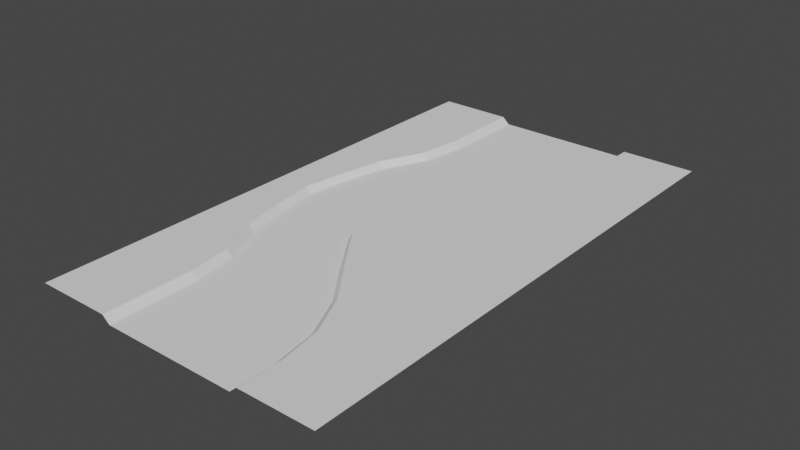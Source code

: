 # Source: level002.blend  (saved by Blender 3.2.14; exported with 4.5.12 LTS)
import bpy
from mathutils import Matrix  # noqa: F401  (used for matrix-valued properties, if any)

bpy.ops.wm.read_factory_settings(use_empty=True)
scene = bpy.context.scene
scene.name = 'Scene'

# ---- collections
col_collection = bpy.data.collections.new('Collection'); scene.collection.children.link(col_collection)

# ---- world
world_world = bpy.data.worlds.new('World'); scene.world = world_world
world_world.use_nodes = True; world_world.node_tree.nodes.clear()
_N = world_world.node_tree.nodes; _L = world_world.node_tree.links
n0 = _N.new('ShaderNodeOutputWorld'); n0.name = 'World Output'; n0.location = (300, 300)
n1 = _N.new('ShaderNodeBackground'); n1.name = 'Background'; n1.location = (10, 300)
n1.inputs[0].default_value = (0.05088, 0.05088, 0.05088, 1.0)
_L.new(n1.outputs[0], n0.inputs[0])
n0.is_active_output = True
world_world.color = (0.05088, 0.05088, 0.05088)
world_world.use_sun_shadow = False
world_world.sun_shadow_jitter_overblur = 0.0

# ---- meshes
me_plane = bpy.data.meshes.new('Plane')
me_plane.from_pydata([(45.0, 160.0, 2.0), (-45.0, 160.0, 2.0), (45.0, 0.0, 2.0), (-45.0, 0.0, 2.0), (22.5, 160.0, 2.0), (-22.5, 160.0, 2.0), (-22.5, 0.0, 2.0), (22.5, 0.0, 2.0), (20.25, 160.0, 0.0), (20.25, 0.0, 0.0), (-20.25, 160.0, 0.0), (-20.25, 0.0, 0.0), (22.5, 146.7, 2.0), (20.37, 133.3, 2.0), (14.23, 120.0, 2.0), (4.311, 106.7, 2.0), (-5.152, 93.33, 2.0), (-7.152, 80.0, 2.0), (-5.152, 66.67, 2.0), (4.311, 53.33, 2.0), (14.23, 40.0, 2.0), (20.37, 26.67, 2.0), (22.5, 13.33, 2.0), (-22.5, 146.7, 2.0), (-22.38, 133.3, 2.0), (-24.24, 120.0, 2.0), (-30.32, 106.7, 2.0), (-32.85, 93.33, 2.0), (-34.85, 80.0, 2.0), (-32.85, 66.67, 2.0), (-30.32, 53.33, 2.0), (-24.24, 40.0, 2.0), (-22.38, 26.67, 2.0), (-22.5, 13.33, 2.0), (20.25, 146.7, 0.0), (18.23, 133.3, 0.0), (12.31, 120.0, 0.0), (2.58, 106.7, 0.0), (-6.537, 93.33, 0.0), (-8.537, 80.0, 0.0), (-6.537, 66.67, 0.0), (2.58, 53.33, 0.0), (12.31, 40.0, 0.0), (18.23, 26.67, 0.0), (20.25, 13.33, 0.0), (-20.25, 146.7, 0.0), (-20.24, 133.3, 0.0), (-22.32, 120.0, 0.0), (-28.59, 106.7, 0.0), (-31.47, 93.33, 0.0), (-33.47, 80.0, 0.0), (-31.47, 66.67, 0.0), (-28.59, 53.33, 0.0), (-22.32, 40.0, 0.0), (-20.24, 26.67, 0.0), (-20.25, 13.33, 0.0)], [], [(55, 33, 6, 11), (22, 44, 9, 7), (4, 8, 34, 12), (12, 34, 35, 13), (13, 35, 36, 14), (14, 36, 37, 15), (15, 37, 38, 16), (16, 38, 39, 17), (17, 39, 40, 18), (18, 40, 41, 19), (19, 41, 42, 20), (20, 42, 43, 21), (21, 43, 44, 22), (10, 5, 23, 45), (45, 23, 24, 46), (46, 24, 25, 47), (47, 25, 26, 48), (48, 26, 27, 49), (49, 27, 28, 50), (50, 28, 29, 51), (51, 29, 30, 52), (52, 30, 31, 53), (53, 31, 32, 54), (54, 32, 33, 55), (0, 4, 12, 13, 14, 15, 16, 17, 18, 19, 20, 21, 22, 7, 2), (5, 1, 3, 6, 33, 32, 31, 30, 29, 28, 27, 26, 25, 24, 23)])
_uv = me_plane.uv_layers.new(name='UVMap')
_uv.uv.foreach_set('vector', [0.625, 0.9167, 0.75, 0.9167, 0.75, 1.0, 0.625, 1.0, 0.25, 0.9167, 0.375, 0.9167, 0.375, 1.0, 0.25, 1.0, 0.25, 0.0, 0.375, 0.0, 0.375, 0.08333, 0.25, 0.08333, 0.25, 0.08333, 0.375, 0.08333, 0.375, 0.1667, 0.25, 0.1667, 0.25, 0.1667, 0.375, 0.1667, 0.375, 0.25, 0.25, 0.25, 0.25, 0.25, 0.375, 0.25, 0.375, 0.3333, 0.25, 0.3333, 0.25, 0.3333, 0.375, 0.3333, 0.375, 0.4167, 0.25, 0.4167, 0.25, 0.4167, 0.375, 0.4167, 0.375, 0.5, 0.25, 0.5, 0.25, 0.5, 0.375, 0.5, 0.375, 0.5833, 0.25, 0.5833, 0.25, 0.5833, 0.375, 0.5833, 0.375, 0.6667, 0.25, 0.6667, 0.25, 0.6667, 0.375, 0.6667, 0.375, 0.75, 0.25, 0.75, 0.25, 0.75, 0.375, 0.75, 0.375, 0.8333, 0.25, 0.8333, 0.25, 0.8333, 0.375, 0.8333, 0.375, 0.9167, 0.25, 0.9167, 0.625, 0.0, 0.75, 0.0, 0.75, 0.08333, 0.625, 0.08333, 0.625, 0.08333, 0.75, 0.08333, 0.75, 0.1667, 0.625, 0.1667, 0.625, 0.1667, 0.75, 0.1667, 0.75, 0.25, 0.625, 0.25, 0.625, 0.25, 0.75, 0.25, 0.75, 0.3333, 0.625, 0.3333, 0.625, 0.3333, 0.75, 0.3333, 0.75, 0.4167, 0.625, 0.4167, 0.625, 0.4167, 0.75, 0.4167, 0.75, 0.5, 0.625, 0.5, 0.625, 0.5, 0.75, 0.5, 0.75, 0.5833, 0.625, 0.5833, 0.625, 0.5833, 0.75, 0.5833, 0.75, 0.6667, 0.625, 0.6667, 0.625, 0.6667, 0.75, 0.6667, 0.75, 0.75, 0.625, 0.75, 0.625, 0.75, 0.75, 0.75, 0.75, 0.8333, 0.625, 0.8333, 0.625, 0.8333, 0.75, 0.8333, 0.75, 0.9167, 0.625, 0.9167, 0.0, 0.0, 0.25, 0.0, 0.25, 0.08333, 0.25, 0.1667, 0.25, 0.25, 0.25, 0.3333, 0.25, 0.4167, 0.25, 0.5, 0.25, 0.5833, 0.25, 0.6667, 0.25, 0.75, 0.25, 0.8333, 0.25, 0.9167, 0.25, 1.0, 0.0, 1.0, 0.75, 0.0, 1.0, 0.0, 1.0, 1.0, 0.75, 1.0, 0.75, 0.9167, 0.75, 0.8333, 0.75, 0.75, 0.75, 0.6667, 0.75, 0.5833, 0.75, 0.5, 0.75, 0.4167, 0.75, 0.3333, 0.75, 0.25, 0.75, 0.1667, 0.75, 0.08333])
me_plane.update()
me_plane_001 = bpy.data.meshes.new('Plane.001')
me_plane_001.from_pydata([(-0.002809, 160.0, 0.0), (-0.002795, 0.0, 0.0), (20.25, 160.0, 0.0), (20.25, 0.0, 0.0), (-20.25, 160.0, 0.0), (-20.25, 0.0, 0.0), (-0.002807, 146.7, 0.0), (-1.003, 133.3, 0.0), (-5.003, 120.0, 0.0), (-13.0, 106.7, 0.0), (-19.0, 93.33, 0.0), (-21.0, 80.0, 0.0), (-19.0, 66.67, 0.0), (-13.0, 53.33, 0.0), (-5.003, 40.0, 0.0), (-1.003, 26.67, 0.0), (-0.002796, 13.33, 0.0), (20.25, 146.7, 0.0), (18.23, 133.3, 0.0), (12.31, 120.0, 0.0), (2.58, 106.7, 0.0), (-6.537, 93.33, 0.0), (-8.537, 80.0, 0.0), (-6.537, 66.67, 0.0), (2.58, 53.33, 0.0), (12.31, 40.0, 0.0), (18.23, 26.67, 0.0), (20.25, 13.33, 0.0), (-20.25, 146.7, 0.0), (-20.24, 133.3, 0.0), (-22.32, 120.0, 0.0), (-28.59, 106.7, 0.0), (-31.47, 93.33, 0.0), (-33.47, 80.0, 0.0), (-31.47, 66.67, 0.0), (-28.59, 53.33, 0.0), (-22.32, 40.0, 0.0), (-20.24, 26.67, 0.0), (-20.25, 13.33, 0.0)], [], [(27, 16, 1, 3), (16, 38, 5, 1), (0, 4, 28, 6), (6, 28, 29, 7), (7, 29, 30, 8), (8, 30, 31, 9), (9, 31, 32, 10), (10, 32, 33, 11), (11, 33, 34, 12), (12, 34, 35, 13), (13, 35, 36, 14), (14, 36, 37, 15), (15, 37, 38, 16), (2, 0, 6, 17), (17, 6, 7, 18), (18, 7, 8, 19), (19, 8, 9, 20), (20, 9, 10, 21), (21, 10, 11, 22), (22, 11, 12, 23), (23, 12, 13, 24), (24, 13, 14, 25), (25, 14, 15, 26), (26, 15, 16, 27)])
_uv = me_plane_001.uv_layers.new(name='UVMap')
_uv.uv.foreach_set('vector', [0.375, 0.9167, 0.5, 0.9167, 0.5, 1.0, 0.375, 1.0, 0.5, 0.9167, 0.625, 0.9167, 0.625, 1.0, 0.5, 1.0, 0.5, 0.0, 0.625, 0.0, 0.625, 0.08333, 0.5, 0.08333, 0.5, 0.08333, 0.625, 0.08333, 0.625, 0.1667, 0.5, 0.1667, 0.5, 0.1667, 0.625, 0.1667, 0.625, 0.25, 0.5, 0.25, 0.5, 0.25, 0.625, 0.25, 0.625, 0.3333, 0.5, 0.3333, 0.5, 0.3333, 0.625, 0.3333, 0.625, 0.4167, 0.5, 0.4167, 0.5, 0.4167, 0.625, 0.4167, 0.625, 0.5, 0.5, 0.5, 0.5, 0.5, 0.625, 0.5, 0.625, 0.5833, 0.5, 0.5833, 0.5, 0.5833, 0.625, 0.5833, 0.625, 0.6667, 0.5, 0.6667, 0.5, 0.6667, 0.625, 0.6667, 0.625, 0.75, 0.5, 0.75, 0.5, 0.75, 0.625, 0.75, 0.625, 0.8333, 0.5, 0.8333, 0.5, 0.8333, 0.625, 0.8333, 0.625, 0.9167, 0.5, 0.9167, 0.375, 0.0, 0.5, 0.0, 0.5, 0.08333, 0.375, 0.08333, 0.375, 0.08333, 0.5, 0.08333, 0.5, 0.1667, 0.375, 0.1667, 0.375, 0.1667, 0.5, 0.1667, 0.5, 0.25, 0.375, 0.25, 0.375, 0.25, 0.5, 0.25, 0.5, 0.3333, 0.375, 0.3333, 0.375, 0.3333, 0.5, 0.3333, 0.5, 0.4167, 0.375, 0.4167, 0.375, 0.4167, 0.5, 0.4167, 0.5, 0.5, 0.375, 0.5, 0.375, 0.5, 0.5, 0.5, 0.5, 0.5833, 0.375, 0.5833, 0.375, 0.5833, 0.5, 0.5833, 0.5, 0.6667, 0.375, 0.6667, 0.375, 0.6667, 0.5, 0.6667, 0.5, 0.75, 0.375, 0.75, 0.375, 0.75, 0.5, 0.75, 0.5, 0.8333, 0.375, 0.8333, 0.375, 0.8333, 0.5, 0.8333, 0.5, 0.9167, 0.375, 0.9167])
me_plane_001.update()

# ---- objects
ob_ground = bpy.data.objects.new('Ground', me_plane)
ob_road = bpy.data.objects.new('Road', me_plane_001)

# ---- transforms, parenting, visibility, modifiers, constraints
ob_ground.location = (0.0, 0.0, 0.0)
ob_road.location = (0.0, 0.0, 0.0)

# ---- collection membership
col_collection.objects.link(ob_ground)
col_collection.objects.link(ob_road)

# ---- scene / render settings (as saved in the file)
scene.frame_start = 1; scene.frame_end = 250; scene.frame_set(1)
scene.render.engine = 'BLENDER_EEVEE_NEXT'
scene.cycles.sampling_pattern = 'TABULATED_SOBOL'
scene.cycles.use_light_tree = False
scene.view_settings.view_transform = 'Filmic'
bpy.context.view_layer.update()

# ---- added for rendering (the .blend has no active camera and no usable light): camera, sun
cam_auto = bpy.data.cameras.new('AutoCamera')
cam_auto.lens = 50.0
cam_auto.sensor_width = 36.0
cam_auto.clip_end = 2981.01
ob_auto_camera = bpy.data.objects.new('AutoCamera', cam_auto)
scene.collection.objects.link(ob_auto_camera)
ob_auto_camera.location = (169.859, -123.831, 136.887)
ob_auto_camera.rotation_euler = (1.09748, -7.21219e-08, 0.694738)
scene.camera = ob_auto_camera
light_auto_sun = bpy.data.lights.new('AutoSun', 'SUN')
light_auto_sun.energy = 3.0
light_auto_sun.angle = 0.0523599
ob_auto_sun = bpy.data.objects.new('AutoSun', light_auto_sun)
scene.collection.objects.link(ob_auto_sun)
ob_auto_sun.rotation_euler = (0.872665, 0.174533, 0.523599)
bpy.context.view_layer.update()
